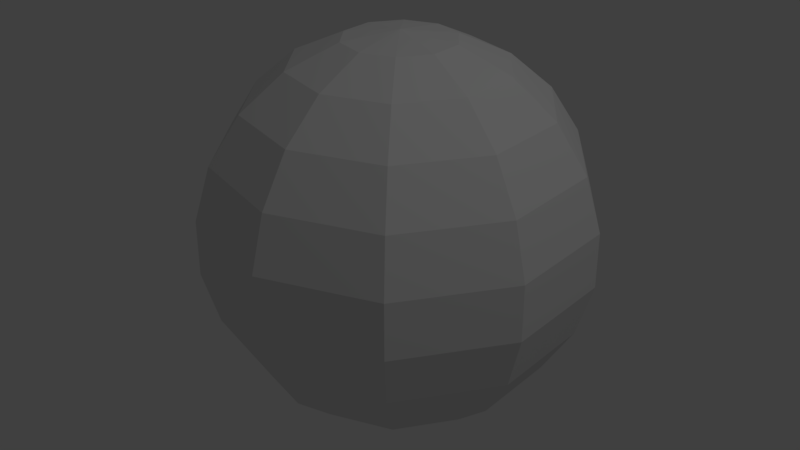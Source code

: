 # Source: bubble.blend  (saved by Blender 2.79.0; exported with 4.5.12 LTS)
import bpy
from mathutils import Matrix  # noqa: F401  (used for matrix-valued properties, if any)

bpy.ops.wm.read_factory_settings(use_empty=True)
scene = bpy.context.scene
scene.name = 'Scene'

# ---- collections
col_collection_1 = bpy.data.collections.new('Collection 1'); scene.collection.children.link(col_collection_1)

# ---- world
world_world = bpy.data.worlds.new('World'); scene.world = world_world
world_world.color = (0.05088, 0.05088, 0.05088)
world_world.use_sun_shadow = False
world_world.sun_shadow_jitter_overblur = 0.0
world_world.cycles.sampling_method = 'MANUAL'

# ---- lights
light_lamp = bpy.data.lights.new('Lamp', 'POINT')
light_lamp.transmission_factor = 0.0
light_lamp.cutoff_distance = 30.0
light_lamp.energy = 100.0
light_lamp.shadow_buffer_clip_start = 1.001
light_lamp.shadow_soft_size = 0.1
light_lamp.shadow_maximum_resolution = 0.006
light_lamp.use_absolute_resolution = True

# ---- meshes
me_sphere_003 = bpy.data.meshes.new('Sphere.003')
me_sphere_003.from_pydata([(0.0, 0.2817, 0.9595), (0.0, 0.5406, 0.8413), (0.0, 0.7557, 0.6549), (0.0, 0.9096, 0.4154), (0.0, 0.9898, 0.1423), (0.0, 0.9898, -0.1423), (0.0, 0.7557, -0.6549), (0.0, 0.2817, -0.9595), (0.0, 1.51e-07, -1.0), (-8.875e-08, 2.884e-08, 1.0), (0.1656, 0.2279, 0.9595), (0.3178, 0.4374, 0.8413), (0.4442, 0.6114, 0.6549), (0.5347, 0.7359, 0.4154), (0.5818, 0.8008, 0.1423), (0.5818, 0.8008, -0.1423), (0.5347, 0.7359, -0.4154), (0.4442, 0.6114, -0.6549), (0.3178, 0.4374, -0.8413), (0.1656, 0.2279, -0.9595), (0.2679, 0.08706, 0.9595), (0.5142, 0.1671, 0.8413), (0.7188, 0.2335, 0.6549), (0.8651, 0.2811, 0.4154), (0.9414, 0.3059, 0.1423), (0.9414, 0.3059, -0.1423), (0.8651, 0.2811, -0.4154), (0.7188, 0.2335, -0.6549), (0.5142, 0.1671, -0.8413), (0.2679, 0.08706, -0.9595), (0.2679, -0.08706, 0.9595), (0.5142, -0.1671, 0.8413), (0.7188, -0.2335, 0.6549), (0.8651, -0.2811, 0.4154), (0.9414, -0.3059, 0.1423), (0.9414, -0.3059, -0.1423), (0.8651, -0.2811, -0.4154), (0.7188, -0.2335, -0.6549), (0.5142, -0.1671, -0.8413), (0.2679, -0.08706, -0.9595), (0.1656, -0.2279, 0.9595), (0.3178, -0.4374, 0.8413), (0.4442, -0.6114, 0.6549), (0.5347, -0.7359, 0.4154), (0.5818, -0.8008, 0.1423), (0.5818, -0.8008, -0.1423), (0.5347, -0.7359, -0.4154), (0.4442, -0.6114, -0.6549), (0.3178, -0.4374, -0.8413), (0.1656, -0.2279, -0.9595), (3.046e-08, -0.2817, 0.9595), (6.539e-10, -0.5406, 0.8413), (6.539e-10, -0.7557, 0.6549), (6.539e-10, -0.9096, 0.4154), (6.026e-08, -0.9898, 0.1423), (6.026e-08, -0.9898, -0.1423), (6.026e-08, -0.9096, -0.4154), (6.026e-08, -0.7557, -0.6549), (3.046e-08, -0.5406, -0.8413), (1.556e-08, -0.2817, -0.9595), (-0.1656, -0.2279, 0.9595), (-0.3178, -0.4374, 0.8413), (-0.4442, -0.6114, 0.6549), (-0.5347, -0.7359, 0.4154), (-0.5818, -0.8008, 0.1423), (-0.5818, -0.8008, -0.1423), (-0.5347, -0.7359, -0.4154), (-0.4442, -0.6114, -0.6549), (-0.3178, -0.4374, -0.8413), (-0.1656, -0.2279, -0.9595), (-0.2679, -0.08706, 0.9595), (-0.5142, -0.1671, 0.8413), (-0.7188, -0.2335, 0.6549), (-0.8651, -0.2811, 0.4154), (-0.9414, -0.3059, 0.1423), (-0.9414, -0.3059, -0.1423), (-0.8651, -0.2811, -0.4154), (-0.7188, -0.2335, -0.6549), (-0.5142, -0.1671, -0.8413), (-0.2679, -0.08706, -0.9595), (-0.2679, 0.08706, 0.9595), (-0.5142, 0.1671, 0.8413), (-0.7188, 0.2335, 0.6549), (-0.8651, 0.2811, 0.4154), (-0.9414, 0.3059, 0.1423), (-0.9414, 0.3059, -0.1423), (-0.8651, 0.2811, -0.4154), (-0.7188, 0.2335, -0.6549), (-0.5142, 0.1671, -0.8413), (-0.2679, 0.08706, -0.9595), (-0.1656, 0.2279, 0.9595), (-0.3178, 0.4374, 0.8413), (-0.4442, 0.6114, 0.6549), (-0.5347, 0.7359, 0.4154), (-0.5818, 0.8008, 0.1423), (-0.5818, 0.8008, -0.1423), (-0.5347, 0.7359, -0.4154), (-0.4442, 0.6114, -0.6549), (-0.3178, 0.4374, -0.8413), (-0.1656, 0.2279, -0.9595), (-2.08e-07, 0.9096, -0.4154), (-2.915e-08, 0.5406, -0.8413)], [], [(2, 1, 11, 12), (7, 101, 18, 19), (100, 5, 15, 16), (3, 2, 12, 13), (8, 7, 19), (0, 9, 10), (6, 100, 16, 17), (4, 3, 13, 14), (1, 0, 10, 11), (101, 6, 17, 18), (5, 4, 14, 15), (18, 17, 27, 28), (15, 14, 24, 25), (12, 11, 21, 22), (19, 18, 28, 29), (16, 15, 25, 26), (13, 12, 22, 23), (8, 19, 29), (10, 9, 20), (17, 16, 26, 27), (14, 13, 23, 24), (11, 10, 20, 21), (22, 21, 31, 32), (29, 28, 38, 39), (26, 25, 35, 36), (23, 22, 32, 33), (8, 29, 39), (20, 9, 30), (27, 26, 36, 37), (24, 23, 33, 34), (21, 20, 30, 31), (28, 27, 37, 38), (25, 24, 34, 35), (33, 32, 42, 43), (8, 39, 49), (30, 9, 40), (37, 36, 46, 47), (34, 33, 43, 44), (31, 30, 40, 41), (38, 37, 47, 48), (35, 34, 44, 45), (32, 31, 41, 42), (39, 38, 48, 49), (36, 35, 45, 46), (47, 46, 56, 57), (44, 43, 53, 54), (41, 40, 50, 51), (48, 47, 57, 58), (45, 44, 54, 55), (42, 41, 51, 52), (49, 48, 58, 59), (46, 45, 55, 56), (43, 42, 52, 53), (8, 49, 59), (40, 9, 50), (51, 50, 60, 61), (58, 57, 67, 68), (55, 54, 64, 65), (52, 51, 61, 62), (59, 58, 68, 69), (56, 55, 65, 66), (53, 52, 62, 63), (8, 59, 69), (50, 9, 60), (57, 56, 66, 67), (54, 53, 63, 64), (62, 61, 71, 72), (69, 68, 78, 79), (66, 65, 75, 76), (63, 62, 72, 73), (8, 69, 79), (60, 9, 70), (67, 66, 76, 77), (64, 63, 73, 74), (61, 60, 70, 71), (68, 67, 77, 78), (65, 64, 74, 75), (76, 75, 85, 86), (73, 72, 82, 83), (8, 79, 89), (70, 9, 80), (77, 76, 86, 87), (74, 73, 83, 84), (71, 70, 80, 81), (78, 77, 87, 88), (75, 74, 84, 85), (72, 71, 81, 82), (79, 78, 88, 89), (80, 9, 90), (87, 86, 96, 97), (84, 83, 93, 94), (81, 80, 90, 91), (88, 87, 97, 98), (85, 84, 94, 95), (82, 81, 91, 92), (89, 88, 98, 99), (86, 85, 95, 96), (83, 82, 92, 93), (8, 89, 99), (91, 90, 0, 1), (98, 97, 6, 101), (95, 94, 4, 5), (92, 91, 1, 2), (99, 98, 101, 7), (96, 95, 5, 100), (93, 92, 2, 3), (8, 99, 7), (90, 9, 0), (97, 96, 100, 6), (94, 93, 3, 4)])
_uv = me_sphere_003.uv_layers.new(name='UVMap')
_uv.uv.foreach_set('vector', [0.7, 0.7273, 0.7, 0.8182, 0.6, 0.8182, 0.6, 0.7273, 0.7, 0.09091, 0.7, 0.1818, 0.6, 0.1818, 0.6, 0.09091, 0.7, 0.3636, 0.7, 0.4545, 0.6, 0.4545, 0.6, 0.3636, 0.7, 0.6364, 0.7, 0.7273, 0.6, 0.7273, 0.6, 0.6364, 0.65, 0.0, 0.7, 0.09091, 0.6, 0.09091, 0.7, 0.9091, 0.65, 1.0, 0.6, 0.9091, 0.7, 0.2727, 0.7, 0.3636, 0.6, 0.3636, 0.6, 0.2727, 0.7, 0.5455, 0.7, 0.6364, 0.6, 0.6364, 0.6, 0.5455, 0.7, 0.8182, 0.7, 0.9091, 0.6, 0.9091, 0.6, 0.8182, 0.7, 0.1818, 0.7, 0.2727, 0.6, 0.2727, 0.6, 0.1818, 0.7, 0.4545, 0.7, 0.5455, 0.6, 0.5455, 0.6, 0.4545, 0.6, 0.1818, 0.6, 0.2727, 0.5, 0.2727, 0.5, 0.1818, 0.6, 0.4545, 0.6, 0.5455, 0.5, 0.5455, 0.5, 0.4545, 0.6, 0.7273, 0.6, 0.8182, 0.5, 0.8182, 0.5, 0.7273, 0.6, 0.09091, 0.6, 0.1818, 0.5, 0.1818, 0.5, 0.09091, 0.6, 0.3636, 0.6, 0.4545, 0.5, 0.4545, 0.5, 0.3636, 0.6, 0.6364, 0.6, 0.7273, 0.5, 0.7273, 0.5, 0.6364, 0.55, 0.0, 0.6, 0.09091, 0.5, 0.09091, 0.6, 0.9091, 0.55, 1.0, 0.5, 0.9091, 0.6, 0.2727, 0.6, 0.3636, 0.5, 0.3636, 0.5, 0.2727, 0.6, 0.5455, 0.6, 0.6364, 0.5, 0.6364, 0.5, 0.5455, 0.6, 0.8182, 0.6, 0.9091, 0.5, 0.9091, 0.5, 0.8182, 0.5, 0.7273, 0.5, 0.8182, 0.4, 0.8182, 0.4, 0.7273, 0.5, 0.09091, 0.5, 0.1818, 0.4, 0.1818, 0.4, 0.09091, 0.5, 0.3636, 0.5, 0.4545, 0.4, 0.4545, 0.4, 0.3636, 0.5, 0.6364, 0.5, 0.7273, 0.4, 0.7273, 0.4, 0.6364, 0.45, 0.0, 0.5, 0.09091, 0.4, 0.09091, 0.5, 0.9091, 0.45, 1.0, 0.4, 0.9091, 0.5, 0.2727, 0.5, 0.3636, 0.4, 0.3636, 0.4, 0.2727, 0.5, 0.5455, 0.5, 0.6364, 0.4, 0.6364, 0.4, 0.5455, 0.5, 0.8182, 0.5, 0.9091, 0.4, 0.9091, 0.4, 0.8182, 0.5, 0.1818, 0.5, 0.2727, 0.4, 0.2727, 0.4, 0.1818, 0.5, 0.4545, 0.5, 0.5455, 0.4, 0.5455, 0.4, 0.4545, 0.4, 0.6364, 0.4, 0.7273, 0.3, 0.7273, 0.3, 0.6364, 0.35, 0.0, 0.4, 0.09091, 0.3, 0.09091, 0.4, 0.9091, 0.35, 1.0, 0.3, 0.9091, 0.4, 0.2727, 0.4, 0.3636, 0.3, 0.3636, 0.3, 0.2727, 0.4, 0.5455, 0.4, 0.6364, 0.3, 0.6364, 0.3, 0.5455, 0.4, 0.8182, 0.4, 0.9091, 0.3, 0.9091, 0.3, 0.8182, 0.4, 0.1818, 0.4, 0.2727, 0.3, 0.2727, 0.3, 0.1818, 0.4, 0.4545, 0.4, 0.5455, 0.3, 0.5455, 0.3, 0.4545, 0.4, 0.7273, 0.4, 0.8182, 0.3, 0.8182, 0.3, 0.7273, 0.4, 0.09091, 0.4, 0.1818, 0.3, 0.1818, 0.3, 0.09091, 0.4, 0.3636, 0.4, 0.4545, 0.3, 0.4545, 0.3, 0.3636, 0.3, 0.2727, 0.3, 0.3636, 0.2, 0.3636, 0.2, 0.2727, 0.3, 0.5455, 0.3, 0.6364, 0.2, 0.6364, 0.2, 0.5455, 0.3, 0.8182, 0.3, 0.9091, 0.2, 0.9091, 0.2, 0.8182, 0.3, 0.1818, 0.3, 0.2727, 0.2, 0.2727, 0.2, 0.1818, 0.3, 0.4545, 0.3, 0.5455, 0.2, 0.5455, 0.2, 0.4545, 0.3, 0.7273, 0.3, 0.8182, 0.2, 0.8182, 0.2, 0.7273, 0.3, 0.09091, 0.3, 0.1818, 0.2, 0.1818, 0.2, 0.09091, 0.3, 0.3636, 0.3, 0.4545, 0.2, 0.4545, 0.2, 0.3636, 0.3, 0.6364, 0.3, 0.7273, 0.2, 0.7273, 0.2, 0.6364, 0.25, 0.0, 0.3, 0.09091, 0.2, 0.09091, 0.3, 0.9091, 0.25, 1.0, 0.2, 0.9091, 0.2, 0.8182, 0.2, 0.9091, 0.1, 0.9091, 0.1, 0.8182, 0.2, 0.1818, 0.2, 0.2727, 0.1, 0.2727, 0.1, 0.1818, 0.2, 0.4545, 0.2, 0.5455, 0.1, 0.5455, 0.1, 0.4545, 0.2, 0.7273, 0.2, 0.8182, 0.1, 0.8182, 0.1, 0.7273, 0.2, 0.09091, 0.2, 0.1818, 0.1, 0.1818, 0.1, 0.09091, 0.2, 0.3636, 0.2, 0.4545, 0.1, 0.4545, 0.1, 0.3636, 0.2, 0.6364, 0.2, 0.7273, 0.1, 0.7273, 0.1, 0.6364, 0.15, 0.0, 0.2, 0.09091, 0.1, 0.09091, 0.2, 0.9091, 0.15, 1.0, 0.1, 0.9091, 0.2, 0.2727, 0.2, 0.3636, 0.1, 0.3636, 0.1, 0.2727, 0.2, 0.5455, 0.2, 0.6364, 0.1, 0.6364, 0.1, 0.5455, 0.1, 0.7273, 0.1, 0.8182, 2.98e-08, 0.8182, 2.98e-08, 0.7273, 0.1, 0.09091, 0.1, 0.1818, 2.98e-08, 0.1818, 0.0, 0.09091, 0.1, 0.3636, 0.1, 0.4545, 5.96e-08, 0.4545, 5.96e-08, 0.3636, 0.1, 0.6364, 0.1, 0.7273, 2.98e-08, 0.7273, 2.98e-08, 0.6364, 0.05, 0.0, 0.1, 0.09091, 0.0, 0.09091, 0.1, 0.9091, 0.05, 1.0, 0.0, 0.9091, 0.1, 0.2727, 0.1, 0.3636, 5.96e-08, 0.3636, 5.96e-08, 0.2727, 0.1, 0.5455, 0.1, 0.6364, 2.98e-08, 0.6364, 5.96e-08, 0.5455, 0.1, 0.8182, 0.1, 0.9091, 0.0, 0.9091, 2.98e-08, 0.8182, 0.1, 0.1818, 0.1, 0.2727, 5.96e-08, 0.2727, 2.98e-08, 0.1818, 0.1, 0.4545, 0.1, 0.5455, 5.96e-08, 0.5455, 5.96e-08, 0.4545, 1.0, 0.3636, 1.0, 0.4545, 0.9, 0.4545, 0.9, 0.3636, 1.0, 0.6364, 1.0, 0.7273, 0.9, 0.7273, 0.9, 0.6364, 0.95, 0.0, 1.0, 0.09091, 0.9, 0.09091, 1.0, 0.9091, 0.95, 1.0, 0.9, 0.9091, 1.0, 0.2727, 1.0, 0.3636, 0.9, 0.3636, 0.9, 0.2727, 1.0, 0.5455, 1.0, 0.6364, 0.9, 0.6364, 0.9, 0.5455, 1.0, 0.8182, 1.0, 0.9091, 0.9, 0.9091, 0.9, 0.8182, 1.0, 0.1818, 1.0, 0.2727, 0.9, 0.2727, 0.9, 0.1818, 1.0, 0.4545, 1.0, 0.5455, 0.9, 0.5455, 0.9, 0.4545, 1.0, 0.7273, 1.0, 0.8182, 0.9, 0.8182, 0.9, 0.7273, 1.0, 0.09091, 1.0, 0.1818, 0.9, 0.1818, 0.9, 0.09091, 0.9, 0.9091, 0.85, 1.0, 0.8, 0.9091, 0.9, 0.2727, 0.9, 0.3636, 0.8, 0.3636, 0.8, 0.2727, 0.9, 0.5455, 0.9, 0.6364, 0.8, 0.6364, 0.8, 0.5455, 0.9, 0.8182, 0.9, 0.9091, 0.8, 0.9091, 0.8, 0.8182, 0.9, 0.1818, 0.9, 0.2727, 0.8, 0.2727, 0.8, 0.1818, 0.9, 0.4545, 0.9, 0.5455, 0.8, 0.5455, 0.8, 0.4545, 0.9, 0.7273, 0.9, 0.8182, 0.8, 0.8182, 0.8, 0.7273, 0.9, 0.09091, 0.9, 0.1818, 0.8, 0.1818, 0.8, 0.09091, 0.9, 0.3636, 0.9, 0.4545, 0.8, 0.4545, 0.8, 0.3636, 0.9, 0.6364, 0.9, 0.7273, 0.8, 0.7273, 0.8, 0.6364, 0.85, 0.0, 0.9, 0.09091, 0.8, 0.09091, 0.8, 0.8182, 0.8, 0.9091, 0.7, 0.9091, 0.7, 0.8182, 0.8, 0.1818, 0.8, 0.2727, 0.7, 0.2727, 0.7, 0.1818, 0.8, 0.4545, 0.8, 0.5455, 0.7, 0.5455, 0.7, 0.4545, 0.8, 0.7273, 0.8, 0.8182, 0.7, 0.8182, 0.7, 0.7273, 0.8, 0.09091, 0.8, 0.1818, 0.7, 0.1818, 0.7, 0.09091, 0.8, 0.3636, 0.8, 0.4545, 0.7, 0.4545, 0.7, 0.3636, 0.8, 0.6364, 0.8, 0.7273, 0.7, 0.7273, 0.7, 0.6364, 0.75, 0.0, 0.8, 0.09091, 0.7, 0.09091, 0.8, 0.9091, 0.75, 1.0, 0.7, 0.9091, 0.8, 0.2727, 0.8, 0.3636, 0.7, 0.3636, 0.7, 0.2727, 0.8, 0.5455, 0.8, 0.6364, 0.7, 0.6364, 0.7, 0.5455])
me_sphere_003.use_remesh_preserve_volume = False
me_sphere_003.use_remesh_preserve_attributes = False
me_sphere_003.use_mirror_vertex_groups = False
me_sphere_003.update()

# ---- objects
ob_sphere = bpy.data.objects.new('Sphere', me_sphere_003)
ob_lamp = bpy.data.objects.new('Lamp', light_lamp)

# ---- transforms, parenting, visibility, modifiers, constraints
ob_sphere.location = (0.486, 0.7526, 0.4682)
ob_sphere.lineart.crease_threshold = 0.0
ob_lamp.location = (4.076, 1.005, 5.904)
ob_lamp.rotation_euler = (0.6503, 0.05522, 1.866)
ob_lamp.lock_rotations_4d = False
ob_lamp.empty_display_type = 'ARROWS'
ob_lamp.color = (0.0, 0.0, 0.0, 0.0)
ob_lamp.lineart.crease_threshold = 0.0

# ---- collection membership
col_collection_1.objects.link(ob_sphere)
col_collection_1.objects.link(ob_lamp)

# ---- scene / render settings (as saved in the file)
scene.frame_start = 1; scene.frame_end = 250; scene.frame_set(1)
scene.render.engine = 'BLENDER_EEVEE_NEXT'
scene.render.resolution_percentage = 50
scene.render.dither_intensity = 0.0
scene.cycles.use_denoising = False
scene.cycles.samples = 128
scene.cycles.sampling_pattern = 'TABULATED_SOBOL'
scene.cycles.use_adaptive_sampling = False
scene.cycles.use_light_tree = False
scene.cycles.blur_glossy = 0.0
scene.cycles.sample_clamp_indirect = 0.0
scene.view_settings.view_transform = 'Standard'
bpy.context.view_layer.update()

# ---- added for rendering (the .blend has no active camera): camera
cam_auto = bpy.data.cameras.new('AutoCamera')
cam_auto.lens = 50.0
cam_auto.sensor_width = 36.0
cam_auto.clip_end = 1000.0
ob_auto_camera = bpy.data.objects.new('AutoCamera', cam_auto)
scene.collection.objects.link(ob_auto_camera)
ob_auto_camera.location = (3.61861, -3.00655, 2.97434)
ob_auto_camera.rotation_euler = (1.09748, -7.21219e-08, 0.694738)
scene.camera = ob_auto_camera
bpy.context.view_layer.update()
